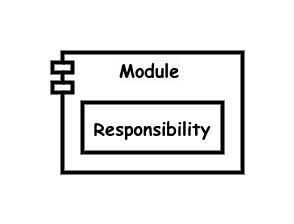

The diagram above was exported from draw.io. Its source (the exported page's mxGraphModel, read from the mxfile embedded in the PNG):
<mxGraphModel dx="1434" dy="711" grid="1" gridSize="10" guides="1" tooltips="1" connect="1" arrows="1" fold="1" page="1" pageScale="1" pageWidth="850" pageHeight="1100" math="0" shadow="0">
  <root>
    <mxCell id="0" />
    <mxCell id="1" parent="0" />
    <mxCell id="uowqW_vru2eoWDQq51o3-2" value="" style="shape=module;align=left;spacingLeft=20;align=center;verticalAlign=top;whiteSpace=wrap;html=1;strokeWidth=4;" vertex="1" parent="1">
      <mxGeometry x="230" y="290" width="190" height="120" as="geometry" />
    </mxCell>
    <mxCell id="uowqW_vru2eoWDQq51o3-3" value="&lt;b style=&quot;font-size: 18px;&quot;&gt;Responsibility&lt;br&gt;&lt;/b&gt;" style="rounded=0;whiteSpace=wrap;html=1;strokeWidth=4;fontFamily=Comic Sans MS;fontSize=18;" vertex="1" parent="1">
      <mxGeometry x="260" y="340" width="140" height="50" as="geometry" />
    </mxCell>
    <mxCell id="uowqW_vru2eoWDQq51o3-4" value="&lt;b style=&quot;border-color: var(--border-color); color: rgb(0, 0, 0); font-family: &amp;quot;Comic Sans MS&amp;quot;; font-size: 18px; font-style: normal; font-variant-ligatures: normal; font-variant-caps: normal; letter-spacing: normal; orphans: 2; text-align: center; text-indent: 0px; text-transform: none; widows: 2; word-spacing: 0px; -webkit-text-stroke-width: 0px; background-color: rgb(251, 251, 251); text-decoration-thickness: initial; text-decoration-style: initial; text-decoration-color: initial;&quot;&gt;Module&lt;/b&gt;" style="text;whiteSpace=wrap;html=1;" vertex="1" parent="1">
      <mxGeometry x="295" y="290" width="70" height="40" as="geometry" />
    </mxCell>
  </root>
</mxGraphModel>